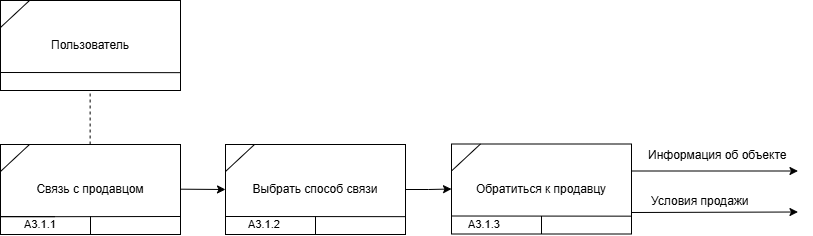

The diagram above was exported from draw.io. Its source (the exported page's mxGraphModel, read from the mxfile embedded in the PNG):
<mxGraphModel dx="1810" dy="938" grid="1" gridSize="10" guides="1" tooltips="1" connect="1" arrows="1" fold="1" page="1" pageScale="1" pageWidth="827" pageHeight="1169" math="0" shadow="0">
  <root>
    <mxCell id="0" />
    <mxCell id="1" parent="0" />
    <mxCell id="ngbRqEdmLRgyQAT76H0K-1" value="Пользователь" style="html=1;whiteSpace=wrap;" parent="1" vertex="1">
      <mxGeometry x="238" y="467" width="180" height="90" as="geometry" />
    </mxCell>
    <mxCell id="ngbRqEdmLRgyQAT76H0K-2" value="" style="endArrow=none;html=1;rounded=0;entryX=0.862;entryY=0.108;entryDx=0;entryDy=0;entryPerimeter=0;" parent="1" edge="1">
      <mxGeometry width="50" height="50" relative="1" as="geometry">
        <mxPoint x="238" y="539" as="sourcePoint" />
        <mxPoint x="418.48" y="539.1599999999999" as="targetPoint" />
      </mxGeometry>
    </mxCell>
    <mxCell id="ngbRqEdmLRgyQAT76H0K-3" value="&lt;div&gt;Связь с продавцом&lt;/div&gt;" style="html=1;whiteSpace=wrap;" parent="1" vertex="1">
      <mxGeometry x="238" y="611" width="180" height="90" as="geometry" />
    </mxCell>
    <mxCell id="ngbRqEdmLRgyQAT76H0K-4" value="&lt;font style=&quot;font-size: 11px;&quot;&gt;А3.1.1&lt;/font&gt;" style="text;html=1;align=center;verticalAlign=middle;whiteSpace=wrap;rounded=0;" parent="1" vertex="1">
      <mxGeometry x="258" y="681" width="40" height="20" as="geometry" />
    </mxCell>
    <mxCell id="ngbRqEdmLRgyQAT76H0K-5" value="" style="endArrow=none;html=1;rounded=0;entryX=0.862;entryY=0.108;entryDx=0;entryDy=0;entryPerimeter=0;" parent="1" target="ngbRqEdmLRgyQAT76H0K-4" edge="1">
      <mxGeometry width="50" height="50" relative="1" as="geometry">
        <mxPoint x="238" y="683" as="sourcePoint" />
        <mxPoint x="287" y="636" as="targetPoint" />
      </mxGeometry>
    </mxCell>
    <mxCell id="ngbRqEdmLRgyQAT76H0K-6" value="" style="endArrow=none;html=1;rounded=0;exitX=0.5;exitY=1;exitDx=0;exitDy=0;" parent="1" source="ngbRqEdmLRgyQAT76H0K-3" edge="1">
      <mxGeometry width="50" height="50" relative="1" as="geometry">
        <mxPoint x="291" y="736" as="sourcePoint" />
        <mxPoint x="328" y="683" as="targetPoint" />
      </mxGeometry>
    </mxCell>
    <mxCell id="ngbRqEdmLRgyQAT76H0K-7" style="edgeStyle=orthogonalEdgeStyle;rounded=0;orthogonalLoop=1;jettySize=auto;html=1;entryX=0;entryY=0.5;entryDx=0;entryDy=0;" parent="1" source="ngbRqEdmLRgyQAT76H0K-8" target="ngbRqEdmLRgyQAT76H0K-15" edge="1">
      <mxGeometry relative="1" as="geometry" />
    </mxCell>
    <mxCell id="ngbRqEdmLRgyQAT76H0K-8" value="&lt;div&gt;Выбрать способ связи&lt;/div&gt;" style="html=1;whiteSpace=wrap;" parent="1" vertex="1">
      <mxGeometry x="463" y="611" width="180" height="90" as="geometry" />
    </mxCell>
    <mxCell id="ngbRqEdmLRgyQAT76H0K-9" value="" style="endArrow=none;html=1;rounded=0;entryX=0.862;entryY=0.108;entryDx=0;entryDy=0;entryPerimeter=0;" parent="1" edge="1">
      <mxGeometry width="50" height="50" relative="1" as="geometry">
        <mxPoint x="463" y="683" as="sourcePoint" />
        <mxPoint x="642.48" y="683.1599999999999" as="targetPoint" />
      </mxGeometry>
    </mxCell>
    <mxCell id="ngbRqEdmLRgyQAT76H0K-10" value="" style="endArrow=none;html=1;rounded=0;exitX=0.5;exitY=1;exitDx=0;exitDy=0;" parent="1" source="ngbRqEdmLRgyQAT76H0K-8" edge="1">
      <mxGeometry width="50" height="50" relative="1" as="geometry">
        <mxPoint x="516" y="736" as="sourcePoint" />
        <mxPoint x="553" y="683" as="targetPoint" />
      </mxGeometry>
    </mxCell>
    <mxCell id="ngbRqEdmLRgyQAT76H0K-11" value="" style="endArrow=classic;html=1;rounded=0;" parent="1" edge="1">
      <mxGeometry width="50" height="50" relative="1" as="geometry">
        <mxPoint x="418" y="655.6800000000003" as="sourcePoint" />
        <mxPoint x="463" y="656" as="targetPoint" />
      </mxGeometry>
    </mxCell>
    <mxCell id="ngbRqEdmLRgyQAT76H0K-12" value="" style="endArrow=none;dashed=1;html=1;rounded=0;entryX=0.524;entryY=0.999;entryDx=0;entryDy=0;entryPerimeter=0;exitX=0.524;exitY=-0.018;exitDx=0;exitDy=0;exitPerimeter=0;" parent="1" edge="1">
      <mxGeometry width="50" height="50" relative="1" as="geometry">
        <mxPoint x="327.6300000000001" y="611" as="sourcePoint" />
        <mxPoint x="327.6300000000001" y="558.5299999999997" as="targetPoint" />
      </mxGeometry>
    </mxCell>
    <mxCell id="ngbRqEdmLRgyQAT76H0K-13" value="" style="endArrow=classic;html=1;rounded=0;exitX=1;exitY=0.5;exitDx=0;exitDy=0;" parent="1" edge="1">
      <mxGeometry width="50" height="50" relative="1" as="geometry">
        <mxPoint x="869.48" y="637.5" as="sourcePoint" />
        <mxPoint x="1035.48" y="637.5" as="targetPoint" />
      </mxGeometry>
    </mxCell>
    <mxCell id="ngbRqEdmLRgyQAT76H0K-14" value="" style="group" parent="1" connectable="0" vertex="1">
      <mxGeometry x="689" y="610.5" width="180.48000000000002" height="90" as="geometry" />
    </mxCell>
    <mxCell id="ngbRqEdmLRgyQAT76H0K-15" value="Обратиться к продавцу" style="html=1;whiteSpace=wrap;" parent="ngbRqEdmLRgyQAT76H0K-14" vertex="1">
      <mxGeometry width="180" height="90" as="geometry" />
    </mxCell>
    <mxCell id="ngbRqEdmLRgyQAT76H0K-16" value="" style="endArrow=none;html=1;rounded=0;entryX=0.862;entryY=0.108;entryDx=0;entryDy=0;entryPerimeter=0;" parent="ngbRqEdmLRgyQAT76H0K-14" edge="1">
      <mxGeometry width="50" height="50" relative="1" as="geometry">
        <mxPoint y="72" as="sourcePoint" />
        <mxPoint x="180.48000000000002" y="72.15999999999985" as="targetPoint" />
      </mxGeometry>
    </mxCell>
    <mxCell id="ngbRqEdmLRgyQAT76H0K-17" value="" style="endArrow=none;html=1;rounded=0;exitX=0.5;exitY=1;exitDx=0;exitDy=0;" parent="ngbRqEdmLRgyQAT76H0K-14" source="ngbRqEdmLRgyQAT76H0K-15" edge="1">
      <mxGeometry width="50" height="50" relative="1" as="geometry">
        <mxPoint x="53" y="125" as="sourcePoint" />
        <mxPoint x="90" y="72" as="targetPoint" />
      </mxGeometry>
    </mxCell>
    <mxCell id="ngbRqEdmLRgyQAT76H0K-18" value="&lt;font style=&quot;font-size: 11px;&quot;&gt;А3.1.3&lt;/font&gt;" style="text;html=1;align=center;verticalAlign=middle;whiteSpace=wrap;rounded=0;" parent="ngbRqEdmLRgyQAT76H0K-14" vertex="1">
      <mxGeometry x="13" y="70" width="40" height="20" as="geometry" />
    </mxCell>
    <mxCell id="ngbRqEdmLRgyQAT76H0K-19" value="" style="endArrow=none;html=1;rounded=0;" parent="ngbRqEdmLRgyQAT76H0K-14" edge="1">
      <mxGeometry width="50" height="50" relative="1" as="geometry">
        <mxPoint y="27" as="sourcePoint" />
        <mxPoint x="29" as="targetPoint" />
      </mxGeometry>
    </mxCell>
    <mxCell id="ngbRqEdmLRgyQAT76H0K-20" value="" style="endArrow=none;html=1;rounded=0;exitX=0.003;exitY=0.803;exitDx=0;exitDy=0;exitPerimeter=0;entryX=0.998;entryY=0.8;entryDx=0;entryDy=0;entryPerimeter=0;" parent="1" source="ngbRqEdmLRgyQAT76H0K-3" target="ngbRqEdmLRgyQAT76H0K-3" edge="1">
      <mxGeometry width="50" height="50" relative="1" as="geometry">
        <mxPoint x="267" y="671" as="sourcePoint" />
        <mxPoint x="317" y="621" as="targetPoint" />
      </mxGeometry>
    </mxCell>
    <mxCell id="ngbRqEdmLRgyQAT76H0K-21" value="&lt;font style=&quot;font-size: 11px;&quot;&gt;А3.1.2&lt;/font&gt;&lt;span style=&quot;color: rgba(0, 0, 0, 0); font-family: monospace; font-size: 0px; text-align: start; text-wrap: nowrap;&quot;&gt;%3CmxGraphModel%3E%3Croot%3E%3CmxCell%20id%3D%220%22%2F%3E%3CmxCell%20id%3D%221%22%20parent%3D%220%22%2F%3E%3CmxCell%20id%3D%222%22%20value%3D%22%26lt%3Bfont%20style%3D%26quot%3Bfont-size%3A%2011px%3B%26quot%3B%26gt%3B%D0%901.1.1%26lt%3B%2Ffont%26gt%3B%22%20style%3D%22text%3Bhtml%3D1%3Balign%3Dcenter%3BverticalAlign%3Dmiddle%3BwhiteSpace%3Dwrap%3Brounded%3D0%3B%22%20vertex%3D%221%22%20parent%3D%221%22%3E%3CmxGeometry%20x%3D%221156%22%20y%3D%22464%22%20width%3D%2240%22%20height%3D%2220%22%20as%3D%22geometry%22%2F%3E%3C%2FmxCell%3E%3C%2Froot%3E%3C%2FmxGraphModel%3E&lt;/span&gt;" style="text;html=1;align=center;verticalAlign=middle;whiteSpace=wrap;rounded=0;" parent="1" vertex="1">
      <mxGeometry x="482" y="680.5" width="40" height="20" as="geometry" />
    </mxCell>
    <mxCell id="ngbRqEdmLRgyQAT76H0K-22" value="Информация об объекте" style="text;whiteSpace=wrap;html=1;" parent="1" vertex="1">
      <mxGeometry x="884.48" y="608" width="163" height="39.98" as="geometry" />
    </mxCell>
    <mxCell id="ngbRqEdmLRgyQAT76H0K-24" value="Условия продажи" style="text;whiteSpace=wrap;html=1;" parent="1" vertex="1">
      <mxGeometry x="887.48" y="653.5" width="163" height="39.98" as="geometry" />
    </mxCell>
    <mxCell id="ngbRqEdmLRgyQAT76H0K-25" value="" style="endArrow=classic;html=1;rounded=0;exitX=1;exitY=0.5;exitDx=0;exitDy=0;" parent="1" edge="1">
      <mxGeometry width="50" height="50" relative="1" as="geometry">
        <mxPoint x="869.48" y="679" as="sourcePoint" />
        <mxPoint x="1035.48" y="678.5" as="targetPoint" />
      </mxGeometry>
    </mxCell>
    <mxCell id="ngbRqEdmLRgyQAT76H0K-26" value="" style="endArrow=none;html=1;rounded=0;" parent="1" edge="1">
      <mxGeometry width="50" height="50" relative="1" as="geometry">
        <mxPoint x="463" y="638" as="sourcePoint" />
        <mxPoint x="492" y="611" as="targetPoint" />
      </mxGeometry>
    </mxCell>
    <mxCell id="ngbRqEdmLRgyQAT76H0K-27" value="" style="endArrow=none;html=1;rounded=0;" parent="1" edge="1">
      <mxGeometry width="50" height="50" relative="1" as="geometry">
        <mxPoint x="238" y="638" as="sourcePoint" />
        <mxPoint x="267" y="611" as="targetPoint" />
      </mxGeometry>
    </mxCell>
    <mxCell id="ngbRqEdmLRgyQAT76H0K-28" value="" style="endArrow=none;html=1;rounded=0;" parent="1" edge="1">
      <mxGeometry width="50" height="50" relative="1" as="geometry">
        <mxPoint x="238" y="494" as="sourcePoint" />
        <mxPoint x="267" y="467" as="targetPoint" />
      </mxGeometry>
    </mxCell>
  </root>
</mxGraphModel>